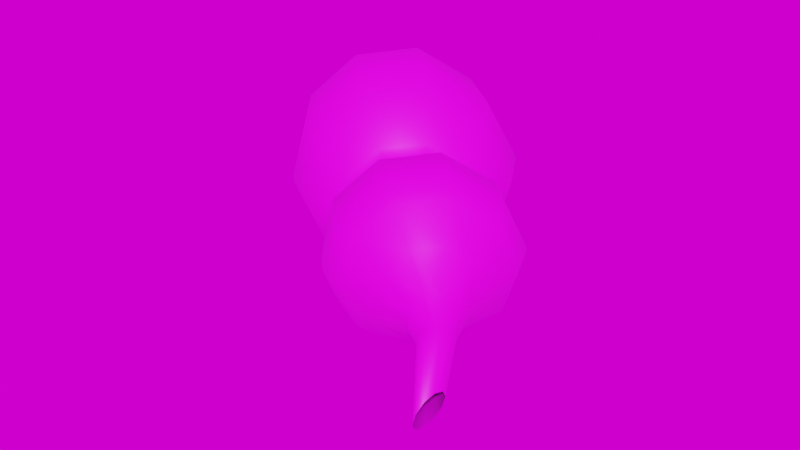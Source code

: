 # Source: 3.blend  (saved by Blender 3.0.42; exported with 4.5.12 LTS)
import bpy
from mathutils import Matrix  # noqa: F401  (used for matrix-valued properties, if any)

bpy.ops.wm.read_factory_settings(use_empty=True)
scene = bpy.context.scene
scene.name = 'Scene'

# ---- images (referenced by path relative to the original .blend; pixels are not part of the script)
import os
ASSET_DIR = os.environ.get("B2B_ASSET_DIR", "")  # directory of the original .blend (textures are referenced by path, not embedded)
HERE = os.path.dirname(os.path.abspath(__file__))  # packed textures are extracted next to this script under _unpacked/

def load_image(name, relpath, width, height, colorspace="sRGB"):
    """Load a texture the original file referenced (path relative to the .blend, or extracted next to this script)."""
    p = next((c for c in (os.path.join(HERE, relpath), os.path.join(ASSET_DIR, relpath)) if relpath and os.path.exists(c)), "")
    if p:
        img = bpy.data.images.load(p, check_existing=True)
        img.name = name
    else:  # same state as the original file: an image datablock whose file is absent (Cycles renders it pink)
        img = bpy.data.images.new(name, width, height)
        img.source = "FILE"
        img.filepath = "//" + (relpath or name)
    img.colorspace_settings.name = colorspace
    return img
img_4____basecolor_png_001 = load_image('4_葫芦_BaseColor.png.001', '4_葫芦_BaseColor.png', 1024, 1024, 'sRGB')
img_ds360_025_ref_hdr = load_image('DS360_025_Ref.hdr', 'DS360_025_Ref.hdr', 1024, 1024, 'Linear Rec.709')

# ---- materials (node trees are filled in below, after node groups)
mat_x = bpy.data.materials.new('葫芦')
mat_x.use_transparent_shadow = False

# ---- material node trees
mat_x.use_nodes = True; mat_x.node_tree.nodes.clear()
_N = mat_x.node_tree.nodes; _L = mat_x.node_tree.links
n0 = _N.new('NodeFrame'); n0.name = '帧'; n0.location = (-1270, 330)
n0.label = 'Mapping'
n0.width = 400
n1 = _N.new('NodeFrame'); n1.name = '帧.001'; n1.location = (-570, 530)
n1.label = 'Textures'
n1.width = 300
n2 = _N.new('ShaderNodeOutputMaterial'); n2.name = '材质输出'; n2.location = (300, 300)
n3 = _N.new('ShaderNodeMapping'); n3.name = '映射'; n3.location = (230, -30)
n4 = _N.new('ShaderNodeTexCoord'); n4.name = '纹理坐标'; n4.location = (30, -30)
n5 = _N.new('ShaderNodeBsdfPrincipled'); n5.name = '原理化BSDF'; n5.location = (10, 300)
n5.distribution = 'GGX'
n5.subsurface_method = 'RANDOM_WALK_SKIN'
n5.inputs[3].default_value = 1.45
n5.inputs[27].default_value = (0.0, 0.0, 0.0, 1.0)
n5.inputs[28].default_value = 1.0
n6 = _N.new('ShaderNodeTexImage'); n6.name = '图像纹理'; n6.location = (30, -30)
n6.label = 'Base Color'
n6.image = img_4____basecolor_png_001
n3.parent = n0
n4.parent = n0
n6.parent = n1
_L.new(n5.outputs[0], n2.inputs[0])
_L.new(n6.outputs[0], n5.inputs[0])
_L.new(n3.outputs[0], n6.inputs[0])
_L.new(n4.outputs[2], n3.inputs[0])
n2.is_active_output = True

# ---- world
world_world = bpy.data.worlds.new('World'); scene.world = world_world
world_world.use_nodes = True; world_world.node_tree.nodes.clear()
_N = world_world.node_tree.nodes; _L = world_world.node_tree.links
n0 = _N.new('ShaderNodeOutputWorld'); n0.name = 'World Output'; n0.location = (300, 300)
n1 = _N.new('ShaderNodeBackground'); n1.name = 'Background'; n1.location = (10, 300)
n2 = _N.new('ShaderNodeTexEnvironment'); n2.name = '环境纹理'; n2.location = (-280, 275)
n2.image = img_ds360_025_ref_hdr
_L.new(n1.outputs[0], n0.inputs[0])
_L.new(n2.outputs[0], n1.inputs[0])
n0.is_active_output = True
world_world.color = (0.05088, 0.05088, 0.05088)
world_world.use_sun_shadow = False
world_world.sun_shadow_jitter_overblur = 0.0

# ---- meshes
me_016 = bpy.data.meshes.new('网格.016')
me_016.from_pydata([(55.2, -71.21, 85.48), (53.3, -73.11, 85.28), (51.81, -74.5, 83.5), (51.27, -74.87, 80.85), (51.89, -74.08, 78.34), (53.46, -72.41, 76.9), (55.41, -70.47, 77.11), (56.96, -69.03, 78.85), (57.49, -68.66, 81.48), (56.81, -69.51, 84.01), (53.61, -68.81, 87.87), (50.61, -71.8, 87.53), (48.26, -73.99, 84.66), (47.41, -74.57, 80.47), (48.36, -73.35, 76.46), (50.83, -70.72, 74.17), (53.97, -67.59, 74.51), (56.51, -65.21, 77.29), (57.35, -64.64, 81.42), (56.19, -66.07, 85.45), (49.24, -64.19, 88.62), (45.75, -67.67, 88.2), (43.02, -70.19, 84.78), (42.03, -70.87, 79.92), (43.11, -69.48, 75.2), (45.96, -66.44, 72.49), (49.7, -62.71, 72.91), (52.8, -59.81, 76.16), (53.77, -59.14, 80.96), (52.29, -60.93, 85.67), (45.52, -61.62, 85.36), (43.34, -63.81, 85.15), (41.63, -65.39, 83.06), (41.01, -65.82, 79.99), (41.7, -64.93, 77.07), (43.5, -63.02, 75.4), (45.79, -60.73, 75.63), (47.66, -58.98, 77.64), (48.27, -58.56, 80.65), (47.41, -59.61, 83.6), (45.06, -60.7, 86.75), (42.26, -63.5, 86.45), (40.08, -65.51, 83.74), (39.28, -66.06, 79.81), (40.15, -64.95, 76.04), (42.45, -62.5, 73.88), (45.43, -59.53, 74.2), (47.88, -57.23, 76.79), (48.66, -56.7, 80.64), (47.5, -58.1, 84.42), (42.7, -57.58, 89.24), (38.84, -61.41, 88.74), (35.81, -64.18, 84.92), (34.69, -64.92, 79.56), (35.8, -63.39, 74.26), (38.93, -59.99, 71.19), (43.17, -55.77, 71.68), (46.72, -52.39, 75.32), (47.81, -51.67, 80.67), (46.1, -53.89, 85.89), (35.84, -50.67, 90.21), (31.79, -54.7, 89.69), (28.62, -57.64, 85.78), (27.49, -58.42, 80.19), (28.75, -56.8, 74.71), (32.06, -53.27, 71.58), (36.37, -48.96, 72.07), (39.96, -45.6, 75.86), (41.09, -44.82, 81.43), (39.37, -46.9, 86.85), (32.76, -48.69, 87.76), (30.15, -51.31, 87.48), (28.08, -53.23, 85.03), (27.34, -53.74, 81.4), (28.21, -52.64, 77.95), (30.38, -50.34, 75.99), (33.03, -47.69, 76.28), (35.15, -45.71, 78.69), (35.88, -45.21, 82.29), (34.96, -46.36, 85.76), (30.29, -48.2, 82.35), (57.15, -73.83, 83.53), (56.14, -74.84, 83.42), (55.34, -75.58, 82.49), (55.06, -75.78, 81.09), (55.4, -75.35, 79.75), (56.23, -74.46, 79.0), (57.25, -73.45, 79.11), (58.06, -72.69, 80.03), (58.34, -72.5, 81.43), (57.99, -72.94, 82.76), (62.68, -81.88, 82.17), (62.56, -82.79, 81.94), (62.37, -83.43, 81.23), (62.19, -83.56, 80.34), (62.08, -83.12, 79.6), (62.1, -82.28, 79.29), (62.22, -81.37, 79.51), (62.41, -80.72, 80.2), (62.59, -80.6, 81.1), (62.7, -81.04, 81.85), (58.79, -76.13, 82.72), (58.18, -76.75, 82.64), (57.68, -77.22, 82.03), (57.5, -77.35, 81.12), (57.7, -77.09, 80.27), (58.2, -76.54, 79.79), (58.81, -75.91, 79.88), (59.3, -75.45, 80.49), (59.48, -75.32, 81.4), (59.29, -75.58, 82.25), (51.84, -66.72, 88.78), (48.37, -70.17, 88.37), (45.66, -72.68, 85.0), (44.68, -73.36, 80.18), (45.76, -71.97, 75.52), (48.6, -68.94, 72.85), (52.27, -65.28, 73.25), (55.29, -62.46, 76.48), (56.26, -61.79, 81.24), (54.84, -63.52, 85.9), (39.84, -54.35, 90.68), (35.46, -58.71, 90.04), (32.03, -61.87, 85.68), (30.82, -62.71, 79.67), (32.15, -60.99, 73.72), (35.71, -57.2, 70.3), (40.44, -52.48, 70.85), (44.43, -48.74, 74.96), (45.65, -47.9, 80.96), (43.68, -50.24, 86.83)], [], [(0, 10, 11, 1), (1, 11, 12, 2), (2, 12, 13, 3), (3, 13, 14, 4), (4, 14, 15, 5), (5, 15, 16, 6), (6, 16, 17, 7), (7, 17, 18, 8), (8, 18, 19, 9), (9, 19, 10, 0), (111, 20, 21, 112), (112, 21, 22, 113), (113, 22, 23, 114), (114, 23, 24, 115), (115, 24, 25, 116), (116, 25, 26, 117), (117, 26, 27, 118), (118, 27, 28, 119), (119, 28, 29, 120), (120, 29, 20, 111), (20, 30, 31, 21), (21, 31, 32, 22), (22, 32, 33, 23), (23, 33, 34, 24), (24, 34, 35, 25), (25, 35, 36, 26), (26, 36, 37, 27), (27, 37, 38, 28), (28, 38, 39, 29), (29, 39, 30, 20), (40, 50, 51, 41), (41, 51, 52, 42), (42, 52, 53, 43), (43, 53, 54, 44), (44, 54, 55, 45), (45, 55, 56, 46), (46, 56, 57, 47), (47, 57, 58, 48), (48, 58, 59, 49), (49, 59, 50, 40), (121, 60, 61, 122), (122, 61, 62, 123), (123, 62, 63, 124), (124, 63, 64, 125), (125, 64, 65, 126), (126, 65, 66, 127), (127, 66, 67, 128), (128, 67, 68, 129), (129, 68, 69, 130), (130, 69, 60, 121), (60, 70, 71, 61), (61, 71, 72, 62), (62, 72, 73, 63), (63, 73, 74, 64), (64, 74, 75, 65), (65, 75, 76, 66), (66, 76, 77, 67), (67, 77, 78, 68), (68, 78, 79, 69), (69, 79, 70, 60), (80, 71, 70), (80, 72, 71), (80, 73, 72), (80, 74, 73), (80, 75, 74), (80, 76, 75), (80, 77, 76), (80, 78, 77), (80, 79, 78), (80, 70, 79), (37, 36, 46, 47), (36, 35, 45, 46), (35, 34, 44, 45), (34, 33, 43, 44), (33, 32, 42, 43), (32, 31, 41, 42), (31, 30, 40, 41), (30, 39, 49, 40), (39, 38, 48, 49), (38, 37, 47, 48), (81, 0, 1, 82), (82, 1, 2, 83), (83, 2, 3, 84), (84, 3, 4, 85), (85, 4, 5, 86), (86, 5, 6, 87), (87, 6, 7, 88), (88, 7, 8, 89), (89, 8, 9, 90), (9, 0, 81, 90), (101, 102, 92, 91), (102, 103, 93, 92), (103, 104, 94, 93), (104, 105, 95, 94), (105, 106, 96, 95), (106, 107, 97, 96), (107, 108, 98, 97), (108, 109, 99, 98), (109, 110, 100, 99), (110, 101, 91, 100), (101, 81, 82, 102), (102, 82, 83, 103), (103, 83, 84, 104), (104, 84, 85, 105), (105, 85, 86, 106), (106, 86, 87, 107), (107, 87, 88, 108), (108, 88, 89, 109), (109, 89, 90, 110), (110, 90, 81, 101), (10, 111, 112, 11), (11, 112, 113, 12), (12, 113, 114, 13), (13, 114, 115, 14), (14, 115, 116, 15), (15, 116, 117, 16), (16, 117, 118, 17), (17, 118, 119, 18), (18, 119, 120, 19), (19, 120, 111, 10), (50, 121, 122, 51), (51, 122, 123, 52), (52, 123, 124, 53), (53, 124, 125, 54), (54, 125, 126, 55), (55, 126, 127, 56), (56, 127, 128, 57), (57, 128, 129, 58), (58, 129, 130, 59), (59, 130, 121, 50)])
me_016.polygons.foreach_set('use_smooth', [True] * 130)
_uv = me_016.uv_layers.new(name='UVChannel_1')
_uv.uv.foreach_set('vector', [0.5168, 0.3707, 0.5763, 0.3695, 0.5756, 0.4251, 0.5126, 0.4218, 0.5126, 0.4218, 0.5756, 0.4251, 0.5726, 0.4843, 0.5061, 0.4753, 0.5061, 0.4753, 0.5726, 0.4843, 0.5679, 0.5472, 0.4972, 0.5311, 0.4972, 0.5311, 0.5679, 0.5472, 0.5581, 0.6153, 0.483, 0.587, 0.483, 0.587, 0.5581, 0.6153, 0.5324, 0.6948, 0.4572, 0.6401, 0.4436, 0.09499, 0.5198, 0.03492, 0.5529, 0.1184, 0.4743, 0.1492, 0.4743, 0.1492, 0.5529, 0.1184, 0.5688, 0.1886, 0.4932, 0.2058, 0.4932, 0.2058, 0.5688, 0.1886, 0.5746, 0.2495, 0.5039, 0.2617, 0.5039, 0.2617, 0.5746, 0.2495, 0.5754, 0.3103, 0.5107, 0.3177, 0.5107, 0.3177, 0.5754, 0.3103, 0.5763, 0.3695, 0.5168, 0.3707, 0.6123, 0.3692, 0.657, 0.3692, 0.6578, 0.431, 0.6127, 0.4277, 0.6127, 0.4277, 0.6578, 0.431, 0.6594, 0.4954, 0.6121, 0.4899, 0.6121, 0.4899, 0.6594, 0.4954, 0.6608, 0.5626, 0.6108, 0.5557, 0.6108, 0.5557, 0.6608, 0.5626, 0.6631, 0.6351, 0.607, 0.6283, 0.607, 0.6283, 0.6631, 0.6351, 0.6703, 0.7218, 0.5951, 0.7179, 0.5839, 0.008275, 0.6617, 0.0001595, 0.661, 0.09648, 0.6035, 0.1048, 0.6035, 0.1048, 0.661, 0.09648, 0.6605, 0.1728, 0.6124, 0.1802, 0.6124, 0.1802, 0.6605, 0.1728, 0.6592, 0.2358, 0.6144, 0.2426, 0.6144, 0.2426, 0.6592, 0.2358, 0.6599, 0.302, 0.6135, 0.306, 0.6135, 0.306, 0.6599, 0.302, 0.657, 0.3692, 0.6123, 0.3692, 0.657, 0.3692, 0.7592, 0.3702, 0.7533, 0.4353, 0.6578, 0.431, 0.6578, 0.431, 0.7533, 0.4353, 0.7505, 0.4996, 0.6594, 0.4954, 0.6594, 0.4954, 0.7505, 0.4996, 0.749, 0.5634, 0.6608, 0.5626, 0.6608, 0.5626, 0.749, 0.5634, 0.7504, 0.6255, 0.6631, 0.6351, 0.6631, 0.6351, 0.7504, 0.6255, 0.7629, 0.6849, 0.6703, 0.7218, 0.6617, 0.0001595, 0.7629, 0.03102, 0.7547, 0.09767, 0.661, 0.09648, 0.661, 0.09648, 0.7547, 0.09767, 0.7558, 0.1665, 0.6605, 0.1728, 0.6605, 0.1728, 0.7558, 0.1665, 0.7604, 0.2338, 0.6592, 0.2358, 0.6592, 0.2358, 0.7604, 0.2338, 0.7537, 0.3016, 0.6599, 0.302, 0.6599, 0.302, 0.7537, 0.3016, 0.7592, 0.3702, 0.657, 0.3692, 0.1487, 0.4559, 0.2145, 0.4549, 0.2124, 0.5254, 0.1449, 0.5174, 0.1449, 0.5174, 0.2124, 0.5254, 0.2014, 0.6001, 0.1314, 0.582, 0.1314, 0.582, 0.2014, 0.6001, 0.184, 0.6786, 0.1106, 0.6495, 0.1106, 0.6495, 0.184, 0.6786, 0.1573, 0.7653, 0.07932, 0.7182, 0.07932, 0.7182, 0.1573, 0.7653, 0.1093, 0.8645, 0.0242, 0.784, 0.02972, 0.1239, 0.1121, 0.04831, 0.1602, 0.1505, 0.08342, 0.1908, 0.08342, 0.1908, 0.1602, 0.1505, 0.1905, 0.2339, 0.1146, 0.2584, 0.1146, 0.2584, 0.1905, 0.2339, 0.2045, 0.303, 0.1329, 0.3218, 0.1329, 0.3218, 0.2045, 0.303, 0.2098, 0.378, 0.1418, 0.3892, 0.1418, 0.3892, 0.2098, 0.378, 0.2145, 0.4549, 0.1487, 0.4559, 0.2719, 0.4539, 0.3416, 0.4542, 0.3418, 0.5316, 0.2706, 0.529, 0.2706, 0.529, 0.3418, 0.5316, 0.3378, 0.6147, 0.2614, 0.6107, 0.2614, 0.6107, 0.3378, 0.6147, 0.3287, 0.7011, 0.2476, 0.6947, 0.2476, 0.6947, 0.3287, 0.7011, 0.3182, 0.7958, 0.2268, 0.7894, 0.2268, 0.7894, 0.3182, 0.7958, 0.3194, 0.914, 0.1967, 0.9033, 0.1967, 0.01118, 0.3172, 0.0001595, 0.3122, 0.1224, 0.2253, 0.1294, 0.2253, 0.1294, 0.3122, 0.1224, 0.3157, 0.2144, 0.244, 0.2235, 0.244, 0.2235, 0.3157, 0.2144, 0.3255, 0.2907, 0.2574, 0.2948, 0.2574, 0.2948, 0.3255, 0.2907, 0.3378, 0.3705, 0.266, 0.3728, 0.266, 0.3728, 0.3378, 0.3705, 0.3416, 0.4542, 0.2719, 0.4539, 0.3416, 0.4542, 0.4134, 0.4556, 0.419, 0.5288, 0.3418, 0.5316, 0.3418, 0.5316, 0.419, 0.5288, 0.422, 0.6077, 0.3378, 0.6147, 0.3378, 0.6147, 0.422, 0.6077, 0.4223, 0.6911, 0.3287, 0.7011, 0.3287, 0.7011, 0.4223, 0.6911, 0.4257, 0.7767, 0.3182, 0.7958, 0.3182, 0.7958, 0.4257, 0.7767, 0.4433, 0.8628, 0.3194, 0.914, 0.3172, 0.0001595, 0.4433, 0.04748, 0.424, 0.1335, 0.3122, 0.1224, 0.3122, 0.1224, 0.424, 0.1335, 0.4181, 0.217, 0.3157, 0.2144, 0.3157, 0.2144, 0.4181, 0.217, 0.4185, 0.2986, 0.3255, 0.2907, 0.3255, 0.2907, 0.4185, 0.2986, 0.4184, 0.3797, 0.3378, 0.3705, 0.3378, 0.3705, 0.4184, 0.3797, 0.4134, 0.4556, 0.3416, 0.4542, 0.8142, 0.8206, 0.7244, 0.7811, 0.7651, 0.7361, 0.8142, 0.8206, 0.7164, 0.8416, 0.7244, 0.7811, 0.8142, 0.8206, 0.7433, 0.8963, 0.7164, 0.8416, 0.8142, 0.8206, 0.7961, 0.9267, 0.7433, 0.8963, 0.8142, 0.8206, 0.8567, 0.9216, 0.7961, 0.9267, 0.8142, 0.8206, 0.9179, 0.8544, 0.8836, 0.9054, 0.8142, 0.8206, 0.9179, 0.7928, 0.9179, 0.8544, 0.8142, 0.8206, 0.8831, 0.7431, 0.9179, 0.7928, 0.8142, 0.8206, 0.8252, 0.7221, 0.8831, 0.7431, 0.8142, 0.8206, 0.7651, 0.7361, 0.8252, 0.7221, 0.07913, 0.272, 0.05217, 0.2102, 0.08342, 0.1908, 0.1146, 0.2584, 0.05217, 0.2102, 0.005818, 0.1581, 0.02972, 0.1239, 0.08342, 0.1908, 0.0001595, 0.7466, 0.04868, 0.6947, 0.07932, 0.7182, 0.0242, 0.784, 0.04868, 0.6947, 0.07993, 0.6346, 0.1106, 0.6495, 0.07932, 0.7182, 0.07993, 0.6346, 0.1013, 0.5731, 0.1314, 0.582, 0.1106, 0.6495, 0.1013, 0.5731, 0.1153, 0.5137, 0.1449, 0.5174, 0.1314, 0.582, 0.1153, 0.5137, 0.1203, 0.4563, 0.1487, 0.4559, 0.1449, 0.5174, 0.1203, 0.4563, 0.1122, 0.3957, 0.1418, 0.3892, 0.1487, 0.4559, 0.1122, 0.3957, 0.1002, 0.3328, 0.1329, 0.3218, 0.1418, 0.3892, 0.1002, 0.3328, 0.07913, 0.272, 0.1146, 0.2584, 0.1329, 0.3218, 0.6338, 0.8512, 0.6867, 0.8231, 0.7003, 0.8539, 0.6429, 0.8748, 0.6429, 0.8748, 0.7003, 0.8539, 0.7103, 0.8872, 0.6494, 0.8991, 0.6494, 0.8991, 0.7103, 0.8872, 0.7161, 0.9231, 0.6532, 0.9237, 0.6532, 0.9237, 0.7161, 0.9231, 0.7149, 0.9612, 0.6534, 0.9477, 0.6534, 0.9477, 0.7149, 0.9612, 0.7018, 0.9998, 0.649, 0.9697, 0.5435, 0.7821, 0.5389, 0.7221, 0.5798, 0.7258, 0.5649, 0.7863, 0.5649, 0.7863, 0.5798, 0.7258, 0.616, 0.7408, 0.586, 0.796, 0.586, 0.796, 0.616, 0.7408, 0.6453, 0.764, 0.6049, 0.8109, 0.6049, 0.8109, 0.6453, 0.764, 0.6685, 0.7926, 0.6207, 0.8298, 0.6685, 0.7926, 0.6867, 0.8231, 0.6338, 0.8512, 0.6207, 0.8298, 0.5852, 0.8799, 0.591, 0.8957, 0.4752, 0.9568, 0.48, 0.942, 0.591, 0.8957, 0.5962, 0.9124, 0.4746, 0.9721, 0.4752, 0.9568, 0.5962, 0.9124, 0.6004, 0.9293, 0.4796, 0.9856, 0.4746, 0.9721, 0.6004, 0.9293, 0.6042, 0.9453, 0.4898, 0.9948, 0.4796, 0.9856, 0.6042, 0.9453, 0.6075, 0.9593, 0.5031, 0.9998, 0.4898, 0.9948, 0.5295, 0.8239, 0.5425, 0.8308, 0.4589, 0.8967, 0.4436, 0.896, 0.5425, 0.8308, 0.5557, 0.8397, 0.4729, 0.9023, 0.4589, 0.8967, 0.5557, 0.8397, 0.5679, 0.8512, 0.4823, 0.9136, 0.4729, 0.9023, 0.5679, 0.8512, 0.5779, 0.865, 0.4843, 0.9278, 0.4823, 0.9136, 0.5779, 0.865, 0.5852, 0.8799, 0.48, 0.942, 0.4843, 0.9278, 0.5852, 0.8799, 0.6338, 0.8512, 0.6429, 0.8748, 0.591, 0.8957, 0.591, 0.8957, 0.6429, 0.8748, 0.6494, 0.8991, 0.5962, 0.9124, 0.5962, 0.9124, 0.6494, 0.8991, 0.6532, 0.9237, 0.6004, 0.9293, 0.6004, 0.9293, 0.6532, 0.9237, 0.6534, 0.9477, 0.6042, 0.9453, 0.6042, 0.9453, 0.6534, 0.9477, 0.649, 0.9697, 0.6075, 0.9593, 0.5295, 0.8239, 0.5435, 0.7821, 0.5649, 0.7863, 0.5425, 0.8308, 0.5425, 0.8308, 0.5649, 0.7863, 0.586, 0.796, 0.5557, 0.8397, 0.5557, 0.8397, 0.586, 0.796, 0.6049, 0.8109, 0.5679, 0.8512, 0.5679, 0.8512, 0.6049, 0.8109, 0.6207, 0.8298, 0.5779, 0.865, 0.5779, 0.865, 0.6207, 0.8298, 0.6338, 0.8512, 0.5852, 0.8799, 0.5763, 0.3695, 0.6123, 0.3692, 0.6127, 0.4277, 0.5756, 0.4251, 0.5756, 0.4251, 0.6127, 0.4277, 0.6121, 0.4899, 0.5726, 0.4843, 0.5726, 0.4843, 0.6121, 0.4899, 0.6108, 0.5557, 0.5679, 0.5472, 0.5679, 0.5472, 0.6108, 0.5557, 0.607, 0.6283, 0.5581, 0.6153, 0.5581, 0.6153, 0.607, 0.6283, 0.5951, 0.7179, 0.5324, 0.6948, 0.5198, 0.03492, 0.5839, 0.008275, 0.6035, 0.1048, 0.5529, 0.1184, 0.5529, 0.1184, 0.6035, 0.1048, 0.6124, 0.1802, 0.5688, 0.1886, 0.5688, 0.1886, 0.6124, 0.1802, 0.6144, 0.2426, 0.5746, 0.2495, 0.5746, 0.2495, 0.6144, 0.2426, 0.6135, 0.306, 0.5754, 0.3103, 0.5754, 0.3103, 0.6135, 0.306, 0.6123, 0.3692, 0.5763, 0.3695, 0.2145, 0.4549, 0.2719, 0.4539, 0.2706, 0.529, 0.2124, 0.5254, 0.2124, 0.5254, 0.2706, 0.529, 0.2614, 0.6107, 0.2014, 0.6001, 0.2014, 0.6001, 0.2614, 0.6107, 0.2476, 0.6947, 0.184, 0.6786, 0.184, 0.6786, 0.2476, 0.6947, 0.2268, 0.7894, 0.1573, 0.7653, 0.1573, 0.7653, 0.2268, 0.7894, 0.1967, 0.9033, 0.1093, 0.8645, 0.1121, 0.04831, 0.1967, 0.01118, 0.2253, 0.1294, 0.1602, 0.1505, 0.1602, 0.1505, 0.2253, 0.1294, 0.244, 0.2235, 0.1905, 0.2339, 0.1905, 0.2339, 0.244, 0.2235, 0.2574, 0.2948, 0.2045, 0.303, 0.2045, 0.303, 0.2574, 0.2948, 0.266, 0.3728, 0.2098, 0.378, 0.2098, 0.378, 0.266, 0.3728, 0.2719, 0.4539, 0.2145, 0.4549])
me_016.materials.append(mat_x)
me_016.update()
me_016.normals_split_custom_set([tuple(v) for v in zip(*[iter([0.5667, -0.2817, 0.7742, 0.4957, -0.1846, 0.8486, 0.0944, -0.5886, 0.8029, 0.2004, -0.6492, 0.7337, 0.2004, -0.6492, 0.7337, 0.0944, -0.5886, 0.8029, -0.1918, -0.878, 0.4386, -0.07196, -0.9138, 0.3997, -0.07196, -0.9138, 0.3997, -0.1918, -0.878, 0.4386, -0.2519, -0.9652, -0.07027, -0.1389, -0.9873, -0.07706, -0.1389, -0.9873, -0.07706, -0.2519, -0.9652, -0.07027, -0.08209, -0.8341, -0.5455, 0.01048, -0.8548, -0.5189, 0.01048, -0.8548, -0.5189, -0.08209, -0.8341, -0.5455, 0.246, -0.5248, -0.8149, 0.3077, -0.5645, -0.7659, 0.3077, -0.5645, -0.7659, 0.246, -0.5248, -0.8149, 0.5986, -0.1727, -0.7822, 0.637, -0.2355, -0.734, 0.637, -0.2355, -0.734, 0.5986, -0.1727, -0.7822, 0.8807, 0.1035, -0.4623, 0.9007, 0.01743, -0.4341, 0.9007, 0.01743, -0.4341, 0.8807, 0.1035, -0.4623, 0.9719, 0.2249, 0.06932, 0.9919, 0.1178, 0.04748, 0.9919, 0.1178, 0.04748, 0.9719, 0.2249, 0.06932, 0.8174, 0.1259, 0.5621, 0.8612, 0.01365, 0.5081, 0.8612, 0.01365, 0.5081, 0.8174, 0.1259, 0.5621, 0.4957, -0.1846, 0.8486, 0.5667, -0.2817, 0.7742, 0.2688, 0.078, 0.96, -0.06225, 0.3881, 0.9195, -0.4838, -0.0517, 0.8736, -0.1783, -0.3807, 0.9073, -0.1783, -0.3807, 0.9073, -0.4838, -0.0517, 0.8736, -0.7806, -0.3843, 0.4929, -0.4867, -0.7166, 0.4996, -0.4867, -0.7166, 0.4996, -0.7806, -0.3843, 0.4929, -0.864, -0.5007, -0.05338, -0.5506, -0.8322, -0.0661, -0.5506, -0.8322, -0.0661, -0.864, -0.5007, -0.05338, -0.7074, -0.3626, -0.6068, -0.3614, -0.7007, -0.6151, -0.3614, -0.7007, -0.6151, -0.7074, -0.3626, -0.6068, -0.3412, 0.002362, -0.94, 0.01864, -0.3477, -0.9374, 0.01864, -0.3477, -0.9374, -0.3412, 0.002362, -0.94, 0.06839, 0.4281, -0.9011, 0.427, 0.06618, -0.9018, 0.427, 0.06618, -0.9018, 0.06839, 0.4281, -0.9011, 0.3749, 0.77, -0.5162, 0.7471, 0.4027, -0.5288, 0.7471, 0.4027, -0.5288, 0.3749, 0.77, -0.5162, 0.457, 0.8838, 0.1007, 0.8328, 0.5454, 0.09446, 0.8328, 0.5454, 0.09446, 0.457, 0.8838, 0.1007, 0.2803, 0.7264, 0.6276, 0.6358, 0.4234, 0.6453, 0.6358, 0.4234, 0.6453, 0.2803, 0.7264, 0.6276, -0.06225, 0.3881, 0.9195, 0.2688, 0.078, 0.96, -0.06225, 0.3881, 0.9195, 0.3041, 0.04745, 0.9514, -0.1481, -0.4175, 0.8965, -0.4838, -0.0517, 0.8736, -0.4838, -0.0517, 0.8736, -0.1481, -0.4175, 0.8965, -0.4639, -0.7386, 0.4892, -0.7806, -0.3843, 0.4929, -0.7806, -0.3843, 0.4929, -0.4639, -0.7386, 0.4892, -0.5498, -0.8327, -0.06577, -0.864, -0.5007, -0.05338, -0.864, -0.5007, -0.05338, -0.5498, -0.8327, -0.06577, -0.3923, -0.6835, -0.6156, -0.7074, -0.3626, -0.6068, -0.7074, -0.3626, -0.6068, -0.3923, -0.6835, -0.6156, -0.02523, -0.3116, -0.9499, -0.3412, 0.002362, -0.94, -0.3412, 0.002362, -0.94, -0.02523, -0.3116, -0.9499, 0.3778, 0.1053, -0.9199, 0.06839, 0.4281, -0.9011, 0.06839, 0.4281, -0.9011, 0.3778, 0.1053, -0.9199, 0.7084, 0.4396, -0.5522, 0.3749, 0.77, -0.5162, 0.3749, 0.77, -0.5162, 0.7084, 0.4396, -0.5522, 0.8209, 0.5616, 0.1035, 0.457, 0.8838, 0.1007, 0.457, 0.8838, 0.1007, 0.8209, 0.5616, 0.1035, 0.6467, 0.3997, 0.6496, 0.2803, 0.7264, 0.6276, 0.2803, 0.7264, 0.6276, 0.6467, 0.3997, 0.6496, 0.3041, 0.04745, 0.9514, -0.06225, 0.3881, 0.9195, 0.6144, -0.3427, 0.7107, 0.4617, -0.1363, 0.8765, 0.02766, -0.5628, 0.8261, 0.2599, -0.6927, 0.6727, 0.2599, -0.6927, 0.6727, 0.02766, -0.5628, 0.8261, -0.2856, -0.8466, 0.4492, -0.000185, -0.9319, 0.3628, -0.000185, -0.9319, 0.3628, -0.2856, -0.8466, 0.4492, -0.3785, -0.9229, -0.07108, -0.0658, -0.9954, -0.06954, -0.0658, -0.9954, -0.06954, -0.3785, -0.9229, -0.07108, -0.2381, -0.7738, -0.5869, 0.06939, -0.8743, -0.4804, 0.06939, -0.8743, -0.4804, -0.2381, -0.7738, -0.5869, 0.1046, -0.4218, -0.9007, 0.3524, -0.5981, -0.7198, 0.3524, -0.5981, -0.7198, 0.1046, -0.4218, -0.9007, 0.4924, -0.03362, -0.8697, 0.657, -0.297, -0.6929, 0.657, -0.297, -0.6929, 0.4924, -0.03362, -0.8697, 0.8158, 0.2572, -0.518, 0.9067, -0.07553, -0.415, 0.9067, -0.07553, -0.415, 0.8158, 0.2572, -0.518, 0.9333, 0.3491, 0.08403, 0.9984, 0.01285, 0.05507, 0.9984, 0.01285, 0.05507, 0.9333, 0.3491, 0.08403, 0.7799, 0.202, 0.5925, 0.8781, -0.07556, 0.4724, 0.8781, -0.07556, 0.4724, 0.7799, 0.202, 0.5925, 0.4617, -0.1363, 0.8765, 0.6144, -0.3427, 0.7107, 0.254, 0.09148, 0.9629, -0.06912, 0.3889, 0.9187, -0.4953, -0.0429, 0.8677, -0.2069, -0.3711, 0.9052, -0.2069, -0.3711, 0.9052, -0.4953, -0.0429, 0.8677, -0.8138, -0.3204, 0.4849, -0.5406, -0.6788, 0.497, -0.5406, -0.6788, 0.497, -0.8138, -0.3204, 0.4849, -0.9356, -0.3508, -0.04085, -0.6603, -0.7484, -0.06211, -0.6603, -0.7484, -0.06211, -0.9356, -0.3508, -0.04085, -0.8317, -0.1469, -0.5355, -0.5384, -0.5661, -0.6242, -0.5384, -0.5661, -0.6242, -0.8317, -0.1469, -0.5355, -0.5233, 0.2193, -0.8234, -0.1813, -0.1681, -0.9689, -0.1813, -0.1681, -0.9689, -0.5233, 0.2193, -0.8234, -0.1559, 0.596, -0.7877, 0.2417, 0.2627, -0.9341, 0.2417, 0.2627, -0.9341, -0.1559, 0.596, -0.7877, 0.1496, 0.8791, -0.4526, 0.5928, 0.5901, -0.5481, 0.5928, 0.5901, -0.5481, 0.1496, 0.8791, -0.4526, 0.3027, 0.946, 0.1156, 0.7344, 0.6699, 0.109, 0.7344, 0.6699, 0.109, 0.3027, 0.946, 0.1156, 0.2294, 0.7495, 0.621, 0.5938, 0.4659, 0.656, 0.5938, 0.4659, 0.656, 0.2294, 0.7495, 0.621, -0.06912, 0.3889, 0.9187, 0.254, 0.09148, 0.9629, -0.06912, 0.3889, 0.9187, -0.4386, 0.6398, 0.6311, -0.7081, 0.3701, 0.6014, -0.4953, -0.0429, 0.8677, -0.4953, -0.0429, 0.8677, -0.7081, 0.3701, 0.6014, -0.9137, 0.1962, 0.356, -0.8138, -0.3204, 0.4849, -0.8138, -0.3204, 0.4849, -0.9137, 0.1962, 0.356, -0.9825, 0.1856, 0.01694, -0.9356, -0.3508, -0.04085, -0.9356, -0.3508, -0.04085, -0.9825, 0.1856, 0.01694, -0.9043, 0.324, -0.2781, -0.8317, -0.1469, -0.5355, -0.8317, -0.1469, -0.5355, -0.9043, 0.324, -0.2781, -0.7179, 0.5438, -0.4347, -0.5233, 0.2193, -0.8234, -0.5233, 0.2193, -0.8234, -0.7179, 0.5438, -0.4347, -0.5048, 0.7582, -0.4127, -0.1559, 0.596, -0.7877, -0.1559, 0.596, -0.7877, -0.5048, 0.7582, -0.4127, -0.3289, 0.9186, -0.2192, 0.1496, 0.8791, -0.4526, 0.1496, 0.8791, -0.4526, -0.3289, 0.9186, -0.2192, -0.2243, 0.9681, 0.1114, 0.3027, 0.946, 0.1156, 0.3027, 0.946, 0.1156, -0.2243, 0.9681, 0.1114, -0.2519, 0.8635, 0.437, 0.2294, 0.7495, 0.621, 0.2294, 0.7495, 0.621, -0.2519, 0.8635, 0.437, -0.4386, 0.6398, 0.6311, -0.06912, 0.3889, 0.9187, -0.7079, 0.7034, 0.06511, -0.7081, 0.3701, 0.6014, -0.4386, 0.6398, 0.6311, -0.7079, 0.7034, 0.06511, -0.9137, 0.1962, 0.356, -0.7081, 0.3701, 0.6014, -0.7079, 0.7034, 0.06511, -0.9825, 0.1856, 0.01694, -0.9137, 0.1962, 0.356, -0.7079, 0.7034, 0.06511, -0.9043, 0.324, -0.2781, -0.9825, 0.1856, 0.01694, -0.7079, 0.7034, 0.06511, -0.7179, 0.5438, -0.4347, -0.9043, 0.324, -0.2781, -0.7079, 0.7034, 0.06511, -0.5048, 0.7582, -0.4127, -0.7179, 0.5438, -0.4347, -0.7079, 0.7034, 0.06511, -0.3289, 0.9186, -0.2192, -0.5048, 0.7582, -0.4127, -0.7079, 0.7034, 0.06511, -0.2243, 0.9681, 0.1114, -0.3289, 0.9186, -0.2192, -0.7079, 0.7034, 0.06511, -0.2519, 0.8635, 0.437, -0.2243, 0.9681, 0.1114, -0.7079, 0.7034, 0.06511, -0.4386, 0.6398, 0.6311, -0.2519, 0.8635, 0.437, 0.7084, 0.4396, -0.5522, 0.3778, 0.1053, -0.9199, 0.657, -0.297, -0.6929, 0.9067, -0.07553, -0.415, 0.3778, 0.1053, -0.9199, -0.02523, -0.3116, -0.9499, 0.3524, -0.5981, -0.7198, 0.657, -0.297, -0.6929, -0.02523, -0.3116, -0.9499, -0.3923, -0.6835, -0.6156, 0.06939, -0.8743, -0.4804, 0.3524, -0.5981, -0.7198, -0.3923, -0.6835, -0.6156, -0.5498, -0.8327, -0.06577, -0.0658, -0.9954, -0.06954, 0.06939, -0.8743, -0.4804, -0.5498, -0.8327, -0.06577, -0.4639, -0.7386, 0.4892, -0.000185, -0.9319, 0.3628, -0.0658, -0.9954, -0.06954, -0.4639, -0.7386, 0.4892, -0.1481, -0.4175, 0.8965, 0.2599, -0.6927, 0.6727, -0.000185, -0.9319, 0.3628, -0.1481, -0.4175, 0.8965, 0.3041, 0.04745, 0.9514, 0.6144, -0.3427, 0.7107, 0.2599, -0.6927, 0.6727, 0.3041, 0.04745, 0.9514, 0.6467, 0.3997, 0.6496, 0.8781, -0.07556, 0.4724, 0.6144, -0.3427, 0.7107, 0.6467, 0.3997, 0.6496, 0.8209, 0.5616, 0.1035, 0.9984, 0.01285, 0.05507, 0.8781, -0.07556, 0.4724, 0.8209, 0.5616, 0.1035, 0.7084, 0.4396, -0.5522, 0.9067, -0.07553, -0.415, 0.9984, 0.01285, 0.05507, 0.4667, -0.1421, 0.8729, 0.5667, -0.2817, 0.7742, 0.2004, -0.6492, 0.7337, 0.04108, -0.538, 0.8419, 0.04108, -0.538, 0.8419, 0.2004, -0.6492, 0.7337, -0.07196, -0.9138, 0.3997, -0.2821, -0.8364, 0.47, -0.2821, -0.8364, 0.47, -0.07196, -0.9138, 0.3997, -0.1389, -0.9873, -0.07706, -0.3769, -0.9228, -0.07952, -0.3769, -0.9228, -0.07952, -0.1389, -0.9873, -0.07706, 0.01048, -0.8548, -0.5189, -0.2125, -0.7706, -0.6009, -0.2125, -0.7706, -0.6009, 0.01048, -0.8548, -0.5189, 0.3077, -0.5645, -0.7659, 0.1487, -0.4374, -0.8869, 0.1487, -0.4374, -0.8869, 0.3077, -0.5645, -0.7659, 0.637, -0.2355, -0.734, 0.555, -0.06974, -0.8289, 0.555, -0.06974, -0.8289, 0.637, -0.2355, -0.734, 0.9007, 0.01743, -0.4341, 0.858, 0.1979, -0.474, 0.858, 0.1979, -0.474, 0.9007, 0.01743, -0.4341, 0.9919, 0.1178, 0.04748, 0.9557, 0.2902, 0.04945, 0.9557, 0.2902, 0.04945, 0.9919, 0.1178, 0.04748, 0.8612, 0.01365, 0.5081, 0.811, 0.171, 0.5595, 0.8612, 0.01365, 0.5081, 0.5667, -0.2817, 0.7742, 0.4667, -0.1421, 0.8729, 0.811, 0.171, 0.5595, 0.3236, 0.005367, 0.9462, -0.1981, -0.3961, 0.8966, 0.4017, -0.5404, 0.7393, 0.6359, -0.08384, 0.7672, -0.1981, -0.3961, 0.8966, -0.5543, -0.6634, 0.5027, 0.2028, -0.9051, 0.3738, 0.4017, -0.5404, 0.7393, -0.5543, -0.6634, 0.5027, -0.6817, -0.7303, -0.0441, 0.07154, -0.9724, -0.2219, 0.2028, -0.9051, 0.3738, -0.6817, -0.7303, -0.0441, -0.5385, -0.5729, -0.6179, 0.06895, -0.6687, -0.7403, 0.07154, -0.9724, -0.2219, -0.5385, -0.5729, -0.6179, -0.08392, -0.2094, -0.9742, 0.2558, -0.1942, -0.947, 0.06895, -0.6687, -0.7403, -0.08392, -0.2094, -0.9742, 0.4514, 0.1627, -0.8773, 0.5883, 0.1892, -0.7862, 0.2558, -0.1942, -0.947, 0.4514, 0.1627, -0.8773, 0.7921, 0.3798, -0.4778, 0.8262, 0.3633, -0.4307, 0.5883, 0.1892, -0.7862, 0.7921, 0.3798, -0.4778, 0.8965, 0.4417, 0.03489, 0.9197, 0.3916, -0.0289, 0.8262, 0.3633, -0.4307, 0.8965, 0.4417, 0.03489, 0.7486, 0.3293, 0.5755, 0.861, 0.2704, 0.4308, 0.9197, 0.3916, -0.0289, 0.7486, 0.3293, 0.5755, 0.3236, 0.005367, 0.9462, 0.6359, -0.08384, 0.7672, 0.861, 0.2704, 0.4308, 0.3236, 0.005367, 0.9462, 0.4667, -0.1421, 0.8729, 0.04108, -0.538, 0.8419, -0.1981, -0.3961, 0.8966, -0.1981, -0.3961, 0.8966, 0.04108, -0.538, 0.8419, -0.2821, -0.8364, 0.47, -0.5543, -0.6634, 0.5027, -0.5543, -0.6634, 0.5027, -0.2821, -0.8364, 0.47, -0.3769, -0.9228, -0.07952, -0.6817, -0.7303, -0.0441, -0.6817, -0.7303, -0.0441, -0.3769, -0.9228, -0.07952, -0.2125, -0.7706, -0.6009, -0.5385, -0.5729, -0.6179, -0.5385, -0.5729, -0.6179, -0.2125, -0.7706, -0.6009, 0.1487, -0.4374, -0.8869, -0.08392, -0.2094, -0.9742, -0.08392, -0.2094, -0.9742, 0.1487, -0.4374, -0.8869, 0.555, -0.06974, -0.8289, 0.4514, 0.1627, -0.8773, 0.4514, 0.1627, -0.8773, 0.555, -0.06974, -0.8289, 0.858, 0.1979, -0.474, 0.7921, 0.3798, -0.4778, 0.7921, 0.3798, -0.4778, 0.858, 0.1979, -0.474, 0.9557, 0.2902, 0.04945, 0.8965, 0.4417, 0.03489, 0.8965, 0.4417, 0.03489, 0.9557, 0.2902, 0.04945, 0.811, 0.171, 0.5595, 0.7486, 0.3293, 0.5755, 0.7486, 0.3293, 0.5755, 0.811, 0.171, 0.5595, 0.4667, -0.1421, 0.8729, 0.3236, 0.005367, 0.9462, 0.4957, -0.1846, 0.8486, 0.2688, 0.078, 0.96, -0.1783, -0.3807, 0.9073, 0.0944, -0.5886, 0.8029, 0.0944, -0.5886, 0.8029, -0.1783, -0.3807, 0.9073, -0.4867, -0.7166, 0.4996, -0.1918, -0.878, 0.4386, -0.1918, -0.878, 0.4386, -0.4867, -0.7166, 0.4996, -0.5506, -0.8322, -0.0661, -0.2519, -0.9652, -0.07027, -0.2519, -0.9652, -0.07027, -0.5506, -0.8322, -0.0661, -0.3614, -0.7007, -0.6151, -0.08209, -0.8341, -0.5455, -0.08209, -0.8341, -0.5455, -0.3614, -0.7007, -0.6151, 0.01864, -0.3477, -0.9374, 0.246, -0.5248, -0.8149, 0.246, -0.5248, -0.8149, 0.01864, -0.3477, -0.9374, 0.427, 0.06618, -0.9018, 0.5986, -0.1727, -0.7822, 0.5986, -0.1727, -0.7822, 0.427, 0.06618, -0.9018, 0.7471, 0.4027, -0.5288, 0.8807, 0.1035, -0.4623, 0.8807, 0.1035, -0.4623, 0.7471, 0.4027, -0.5288, 0.8328, 0.5454, 0.09446, 0.9719, 0.2249, 0.06932, 0.9719, 0.2249, 0.06932, 0.8328, 0.5454, 0.09446, 0.6358, 0.4234, 0.6453, 0.8174, 0.1259, 0.5621, 0.8174, 0.1259, 0.5621, 0.6358, 0.4234, 0.6453, 0.2688, 0.078, 0.96, 0.4957, -0.1846, 0.8486, 0.4617, -0.1363, 0.8765, 0.254, 0.09148, 0.9629, -0.2069, -0.3711, 0.9052, 0.02766, -0.5628, 0.8261, 0.02766, -0.5628, 0.8261, -0.2069, -0.3711, 0.9052, -0.5406, -0.6788, 0.497, -0.2856, -0.8466, 0.4492, -0.2856, -0.8466, 0.4492, -0.5406, -0.6788, 0.497, -0.6603, -0.7484, -0.06211, -0.3785, -0.9229, -0.07108, -0.3785, -0.9229, -0.07108, -0.6603, -0.7484, -0.06211, -0.5384, -0.5661, -0.6242, -0.2381, -0.7738, -0.5869, -0.2381, -0.7738, -0.5869, -0.5384, -0.5661, -0.6242, -0.1813, -0.1681, -0.9689, 0.1046, -0.4218, -0.9007, 0.1046, -0.4218, -0.9007, -0.1813, -0.1681, -0.9689, 0.2417, 0.2627, -0.9341, 0.4924, -0.03362, -0.8697, 0.4924, -0.03362, -0.8697, 0.2417, 0.2627, -0.9341, 0.5928, 0.5901, -0.5481, 0.8158, 0.2572, -0.518, 0.8158, 0.2572, -0.518, 0.5928, 0.5901, -0.5481, 0.7344, 0.6699, 0.109, 0.9333, 0.3491, 0.08403, 0.9333, 0.3491, 0.08403, 0.7344, 0.6699, 0.109, 0.5938, 0.4659, 0.656, 0.7799, 0.202, 0.5925, 0.7799, 0.202, 0.5925, 0.5938, 0.4659, 0.656, 0.254, 0.09148, 0.9629, 0.4617, -0.1363, 0.8765])] * 3)])
arm_x = bpy.data.armatures.new('骨架')  # bones are not reproduced

# ---- objects
ob_sphere002_002 = bpy.data.objects.new('Sphere002.002', me_016)
ob_x = bpy.data.objects.new('骨架', arm_x)

# ---- transforms, parenting, visibility, modifiers, constraints
ob_sphere002_002.parent = ob_x
ob_sphere002_002.matrix_parent_inverse = Matrix(((0.06331, -0.0, 0.0, -0.0), (-0.0, 0.06331, -0.0, 0.0), (0.0, -0.0, 0.06331, -0.0), (-0.0, 0.0, -0.0, 1.0)))
ob_sphere002_002.location = (0.0, 0.0, -2.049)
ob_sphere002_002.rotation_euler = (0.03462, 0.02845, 0.0004158)
ob_sphere002_002.color = (0.8, 0.8, 0.8, 1.0)
_vg = ob_sphere002_002.vertex_groups.new(name='Bone')
for _i, _w in zip([0, 1, 2, 3, 4, 5, 6, 7, 8, 9, 10, 11, 12, 13, 14, 15, 16, 17, 18, 19, 20, 21, 22, 23, 24, 25, 26, 27, 28, 29, 30, 31, 32, 33, 34, 35, 36, 37, 38, 39, 40, 41, 42, 43, 44, 45, 46, 47, 48, 49, 50, 51, 52, 53, 54, 55, 56, 57, 58, 59, 60, 61, 62, 63, 64, 65, 66, 67, 68, 69, 70, 71, 72, 73, 74, 75, 76, 77, 78, 79, 80, 81, 82, 83, 84, 85, 86, 87, 88, 89, 90, 91, 92, 93, 94, 95, 96, 97, 98, 99, 100, 101, 102, 103, 104, 105, 106, 107, 108, 109, 110, 111, 112, 113, 114, 115, 116, 117, 118, 119, 120, 121, 122, 123, 124, 125, 126, 127, 128, 129, 130], [1.0, 1.0, 1.0, 1.0, 1.0, 1.0, 1.0, 1.0, 1.0, 1.0, 1.0, 1.0, 1.0, 1.0, 1.0, 1.0, 1.0, 1.0, 1.0, 1.0, 1.0, 1.0, 1.0, 1.0, 1.0, 1.0, 1.0, 1.0, 1.0, 1.0, 1.0, 1.0, 1.0, 1.0, 1.0, 1.0, 1.0, 1.0, 1.0, 1.0, 1.0, 1.0, 1.0, 1.0, 1.0, 1.0, 1.0, 1.0, 1.0, 1.0, 1.0, 1.0, 1.0, 1.0, 1.0, 1.0, 1.0, 1.0, 1.0, 1.0, 1.0, 1.0, 1.0, 1.0, 1.0, 1.0, 1.0, 1.0, 1.0, 1.0, 1.0, 1.0, 1.0, 1.0, 1.0, 1.0, 1.0, 1.0, 1.0, 1.0, 1.0, 1.0, 1.0, 1.0, 1.0, 1.0, 1.0, 1.0, 1.0, 1.0, 1.0, 1.0, 1.0, 1.0, 1.0, 1.0, 1.0, 1.0, 1.0, 1.0, 1.0, 1.0, 1.0, 1.0, 1.0, 1.0, 1.0, 1.0, 1.0, 1.0, 1.0, 1.0, 1.0, 1.0, 1.0, 1.0, 1.0, 1.0, 1.0, 1.0, 1.0, 1.0, 1.0, 1.0, 1.0, 1.0, 1.0, 1.0, 1.0, 1.0, 1.0]): _vg.add([_i], _w, 'REPLACE')
_m = ob_sphere002_002.modifiers.new('骨架', 'ARMATURE')
_m.object = ob_x
ob_x.location = (0.0, 0.0, 0.0)
ob_x.scale = (15.8, 15.8, 15.8)
ob_x.show_in_front = True

# ---- collection membership
scene.collection.objects.link(ob_sphere002_002)
scene.collection.objects.link(ob_x)

# ---- scene / render settings (as saved in the file)
scene.frame_start = 1; scene.frame_end = 80; scene.frame_set(0)
scene.render.engine = 'BLENDER_EEVEE_NEXT'
scene.cycles.sampling_pattern = 'TABULATED_SOBOL'
scene.cycles.use_light_tree = False
scene.view_settings.view_transform = 'Filmic'
bpy.context.view_layer.update()

# ---- added for rendering (the .blend has no active camera and no usable light): camera, sun
cam_auto = bpy.data.cameras.new('AutoCamera')
cam_auto.lens = 50.0
cam_auto.sensor_width = 36.0
cam_auto.clip_end = 1000.0
ob_auto_camera = bpy.data.objects.new('AutoCamera', cam_auto)
scene.collection.objects.link(ob_auto_camera)
ob_auto_camera.location = (100.901, -131.295, 117.776)
ob_auto_camera.rotation_euler = (1.09748, -7.21219e-08, 0.694738)
scene.camera = ob_auto_camera
light_auto_sun = bpy.data.lights.new('AutoSun', 'SUN')
light_auto_sun.energy = 3.0
light_auto_sun.angle = 0.0523599
ob_auto_sun = bpy.data.objects.new('AutoSun', light_auto_sun)
scene.collection.objects.link(ob_auto_sun)
ob_auto_sun.rotation_euler = (0.872665, 0.174533, 0.523599)
bpy.context.view_layer.update()
